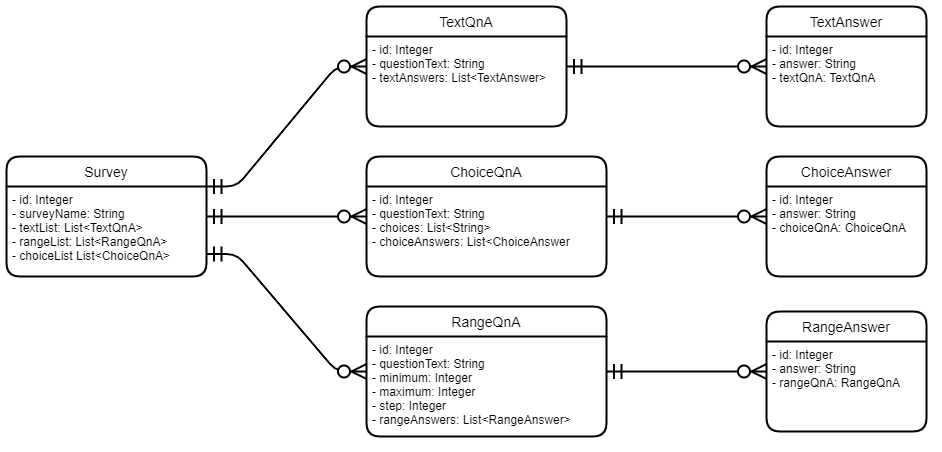

The diagram above was exported from draw.io. Its source (the exported page's mxGraphModel, read from the mxfile embedded in the PNG):
<mxGraphModel dx="813" dy="465" grid="1" gridSize="10" guides="1" tooltips="1" connect="1" arrows="1" fold="1" page="0" pageScale="1" pageWidth="1169" pageHeight="827" math="0" shadow="0">
  <root>
    <mxCell id="0" />
    <mxCell id="1" parent="0" />
    <mxCell id="DPsNYBOebW2q7onD4AYV-1" value="Survey" style="swimlane;childLayout=stackLayout;horizontal=1;startSize=30;horizontalStack=0;rounded=1;fontSize=14;fontStyle=0;strokeWidth=2;resizeParent=0;resizeLast=1;shadow=0;dashed=0;align=center;" parent="1" vertex="1">
      <mxGeometry x="200" y="330" width="200" height="120" as="geometry" />
    </mxCell>
    <mxCell id="DPsNYBOebW2q7onD4AYV-2" value="- id: Integer&#10;- surveyName: String&#10;- textList: List&lt;TextQnA&gt;&#10;- rangeList: List&lt;RangeQnA&gt;&#10;- choiceList List&lt;ChoiceQnA&gt;" style="align=left;strokeColor=none;fillColor=none;spacingLeft=4;fontSize=12;verticalAlign=top;resizable=0;rotatable=0;part=1;" parent="DPsNYBOebW2q7onD4AYV-1" vertex="1">
      <mxGeometry y="30" width="200" height="90" as="geometry" />
    </mxCell>
    <mxCell id="DPsNYBOebW2q7onD4AYV-4" value="TextQnA" style="swimlane;childLayout=stackLayout;horizontal=1;startSize=30;horizontalStack=0;rounded=1;fontSize=14;fontStyle=0;strokeWidth=2;resizeParent=0;resizeLast=1;shadow=0;dashed=0;align=center;" parent="1" vertex="1">
      <mxGeometry x="560" y="180" width="200" height="120" as="geometry" />
    </mxCell>
    <mxCell id="DPsNYBOebW2q7onD4AYV-5" value="- id: Integer&#10;- questionText: String&#10;- textAnswers: List&lt;TextAnswer&gt;" style="align=left;strokeColor=none;fillColor=none;spacingLeft=4;fontSize=12;verticalAlign=top;resizable=0;rotatable=0;part=1;" parent="DPsNYBOebW2q7onD4AYV-4" vertex="1">
      <mxGeometry y="30" width="200" height="90" as="geometry" />
    </mxCell>
    <mxCell id="DPsNYBOebW2q7onD4AYV-6" value="RangeQnA" style="swimlane;childLayout=stackLayout;horizontal=1;startSize=30;horizontalStack=0;rounded=1;fontSize=14;fontStyle=0;strokeWidth=2;resizeParent=0;resizeLast=1;shadow=0;dashed=0;align=center;" parent="1" vertex="1">
      <mxGeometry x="560" y="480" width="240" height="130" as="geometry" />
    </mxCell>
    <mxCell id="DPsNYBOebW2q7onD4AYV-7" value="- id: Integer&#10;- questionText: String&#10;- minimum: Integer&#10;- maximum: Integer&#10;- step: Integer&#10;- rangeAnswers: List&lt;RangeAnswer&gt;" style="align=left;strokeColor=none;fillColor=none;spacingLeft=4;fontSize=12;verticalAlign=top;resizable=0;rotatable=0;part=1;" parent="DPsNYBOebW2q7onD4AYV-6" vertex="1">
      <mxGeometry y="30" width="240" height="100" as="geometry" />
    </mxCell>
    <mxCell id="DPsNYBOebW2q7onD4AYV-8" value="ChoiceQnA" style="swimlane;childLayout=stackLayout;horizontal=1;startSize=30;horizontalStack=0;rounded=1;fontSize=14;fontStyle=0;strokeWidth=2;resizeParent=0;resizeLast=1;shadow=0;dashed=0;align=center;" parent="1" vertex="1">
      <mxGeometry x="560" y="330" width="240" height="120" as="geometry" />
    </mxCell>
    <mxCell id="DPsNYBOebW2q7onD4AYV-9" value="- id: Integer&#10;- questionText: String&#10;- choices: List&lt;String&gt;&#10;- choiceAnswers: List&lt;ChoiceAnswer" style="align=left;strokeColor=none;fillColor=none;spacingLeft=4;fontSize=12;verticalAlign=top;resizable=0;rotatable=0;part=1;" parent="DPsNYBOebW2q7onD4AYV-8" vertex="1">
      <mxGeometry y="30" width="240" height="90" as="geometry" />
    </mxCell>
    <mxCell id="DPsNYBOebW2q7onD4AYV-10" value="TextAnswer" style="swimlane;childLayout=stackLayout;horizontal=1;startSize=30;horizontalStack=0;rounded=1;fontSize=14;fontStyle=0;strokeWidth=2;resizeParent=0;resizeLast=1;shadow=0;dashed=0;align=center;" parent="1" vertex="1">
      <mxGeometry x="960" y="180" width="160" height="120" as="geometry" />
    </mxCell>
    <mxCell id="DPsNYBOebW2q7onD4AYV-11" value="- id: Integer&#10;- answer: String&#10;- textQnA: TextQnA" style="align=left;strokeColor=none;fillColor=none;spacingLeft=4;fontSize=12;verticalAlign=top;resizable=0;rotatable=0;part=1;" parent="DPsNYBOebW2q7onD4AYV-10" vertex="1">
      <mxGeometry y="30" width="160" height="90" as="geometry" />
    </mxCell>
    <mxCell id="DPsNYBOebW2q7onD4AYV-12" value="RangeAnswer" style="swimlane;childLayout=stackLayout;horizontal=1;startSize=30;horizontalStack=0;rounded=1;fontSize=14;fontStyle=0;strokeWidth=2;resizeParent=0;resizeLast=1;shadow=0;dashed=0;align=center;" parent="1" vertex="1">
      <mxGeometry x="960" y="485" width="160" height="120" as="geometry" />
    </mxCell>
    <mxCell id="DPsNYBOebW2q7onD4AYV-13" value="- id: Integer&#10;- answer: String&#10;- rangeQnA: RangeQnA" style="align=left;strokeColor=none;fillColor=none;spacingLeft=4;fontSize=12;verticalAlign=top;resizable=0;rotatable=0;part=1;" parent="DPsNYBOebW2q7onD4AYV-12" vertex="1">
      <mxGeometry y="30" width="160" height="90" as="geometry" />
    </mxCell>
    <mxCell id="DPsNYBOebW2q7onD4AYV-14" value="ChoiceAnswer" style="swimlane;childLayout=stackLayout;horizontal=1;startSize=30;horizontalStack=0;rounded=1;fontSize=14;fontStyle=0;strokeWidth=2;resizeParent=0;resizeLast=1;shadow=0;dashed=0;align=center;" parent="1" vertex="1">
      <mxGeometry x="960" y="330" width="160" height="120" as="geometry" />
    </mxCell>
    <mxCell id="DPsNYBOebW2q7onD4AYV-15" value="- id: Integer&#10;- answer: String&#10;- choiceQnA: ChoiceQnA" style="align=left;strokeColor=none;fillColor=none;spacingLeft=4;fontSize=12;verticalAlign=top;resizable=0;rotatable=0;part=1;" parent="DPsNYBOebW2q7onD4AYV-14" vertex="1">
      <mxGeometry y="30" width="160" height="90" as="geometry" />
    </mxCell>
    <mxCell id="LkRqrdyz3gDXB4Acb3_x-1" value="" style="edgeStyle=entityRelationEdgeStyle;fontSize=12;html=1;endArrow=ERzeroToMany;startArrow=ERmandOne;exitX=1;exitY=0;exitDx=0;exitDy=0;endSize=12;startSize=12;jumpSize=14;strokeWidth=2;" edge="1" parent="1" source="DPsNYBOebW2q7onD4AYV-2" target="DPsNYBOebW2q7onD4AYV-4">
      <mxGeometry width="100" height="100" relative="1" as="geometry">
        <mxPoint x="205" y="490" as="sourcePoint" />
        <mxPoint x="260" y="340" as="targetPoint" />
      </mxGeometry>
    </mxCell>
    <mxCell id="LkRqrdyz3gDXB4Acb3_x-2" value="" style="edgeStyle=entityRelationEdgeStyle;fontSize=12;html=1;endArrow=ERzeroToMany;startArrow=ERmandOne;endSize=12;startSize=12;jumpSize=14;strokeWidth=2;" edge="1" parent="1" source="DPsNYBOebW2q7onD4AYV-1" target="DPsNYBOebW2q7onD4AYV-8">
      <mxGeometry width="100" height="100" relative="1" as="geometry">
        <mxPoint x="420" y="585" as="sourcePoint" />
        <mxPoint x="290" y="495" as="targetPoint" />
      </mxGeometry>
    </mxCell>
    <mxCell id="LkRqrdyz3gDXB4Acb3_x-3" value="" style="edgeStyle=entityRelationEdgeStyle;fontSize=12;html=1;endArrow=ERzeroToMany;startArrow=ERmandOne;exitX=1;exitY=0.75;exitDx=0;exitDy=0;endSize=12;startSize=12;jumpSize=14;strokeWidth=2;" edge="1" parent="1" source="DPsNYBOebW2q7onD4AYV-2" target="DPsNYBOebW2q7onD4AYV-6">
      <mxGeometry width="100" height="100" relative="1" as="geometry">
        <mxPoint x="410" y="370" as="sourcePoint" />
        <mxPoint x="570" y="250" as="targetPoint" />
      </mxGeometry>
    </mxCell>
    <mxCell id="LkRqrdyz3gDXB4Acb3_x-4" value="" style="edgeStyle=entityRelationEdgeStyle;fontSize=12;html=1;endArrow=ERzeroToMany;startArrow=ERmandOne;endSize=12;startSize=12;jumpSize=14;strokeWidth=2;" edge="1" parent="1" source="DPsNYBOebW2q7onD4AYV-4" target="DPsNYBOebW2q7onD4AYV-10">
      <mxGeometry width="100" height="100" relative="1" as="geometry">
        <mxPoint x="670" y="140" as="sourcePoint" />
        <mxPoint x="830" y="20" as="targetPoint" />
      </mxGeometry>
    </mxCell>
    <mxCell id="LkRqrdyz3gDXB4Acb3_x-5" value="" style="edgeStyle=entityRelationEdgeStyle;fontSize=12;html=1;endArrow=ERzeroToMany;startArrow=ERmandOne;endSize=12;startSize=12;jumpSize=14;strokeWidth=2;" edge="1" parent="1" source="DPsNYBOebW2q7onD4AYV-8" target="DPsNYBOebW2q7onD4AYV-14">
      <mxGeometry width="100" height="100" relative="1" as="geometry">
        <mxPoint x="770" y="250" as="sourcePoint" />
        <mxPoint x="970" y="250" as="targetPoint" />
      </mxGeometry>
    </mxCell>
    <mxCell id="LkRqrdyz3gDXB4Acb3_x-7" value="" style="edgeStyle=entityRelationEdgeStyle;fontSize=12;html=1;endArrow=ERzeroToMany;startArrow=ERmandOne;endSize=12;startSize=12;jumpSize=14;strokeWidth=2;" edge="1" parent="1" source="DPsNYBOebW2q7onD4AYV-6" target="DPsNYBOebW2q7onD4AYV-12">
      <mxGeometry width="100" height="100" relative="1" as="geometry">
        <mxPoint x="780" y="260" as="sourcePoint" />
        <mxPoint x="980" y="260" as="targetPoint" />
      </mxGeometry>
    </mxCell>
  </root>
</mxGraphModel>